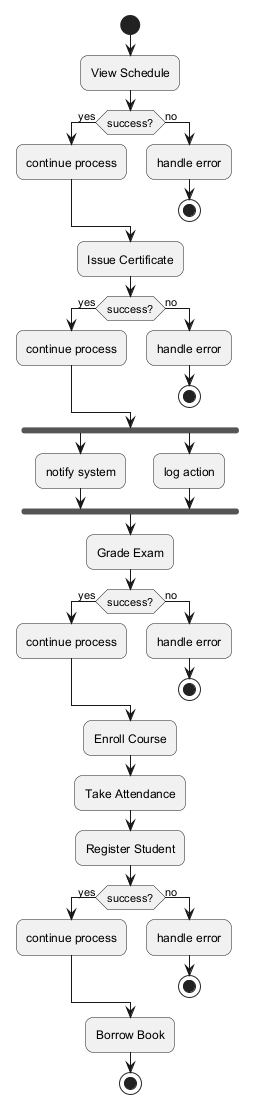

The diagram above was rendered by PlantUML. Its source (embedded in the PNG):
@startuml
skinparam backgroundColor #FFFFFF
skinparam roundCorner 15
start
:View Schedule;
if (success?) then (yes)
:continue process;
else (no)
:handle error;
stop
endif
:Issue Certificate;
if (success?) then (yes)
:continue process;
else (no)
:handle error;
stop
endif
fork
:notify system;
fork again
:log action;
end fork
:Grade Exam;
if (success?) then (yes)
:continue process;
else (no)
:handle error;
stop
endif
:Enroll Course;
:Take Attendance;
:Register Student;
if (success?) then (yes)
:continue process;
else (no)
:handle error;
stop
endif
:Borrow Book;
stop
@enduml